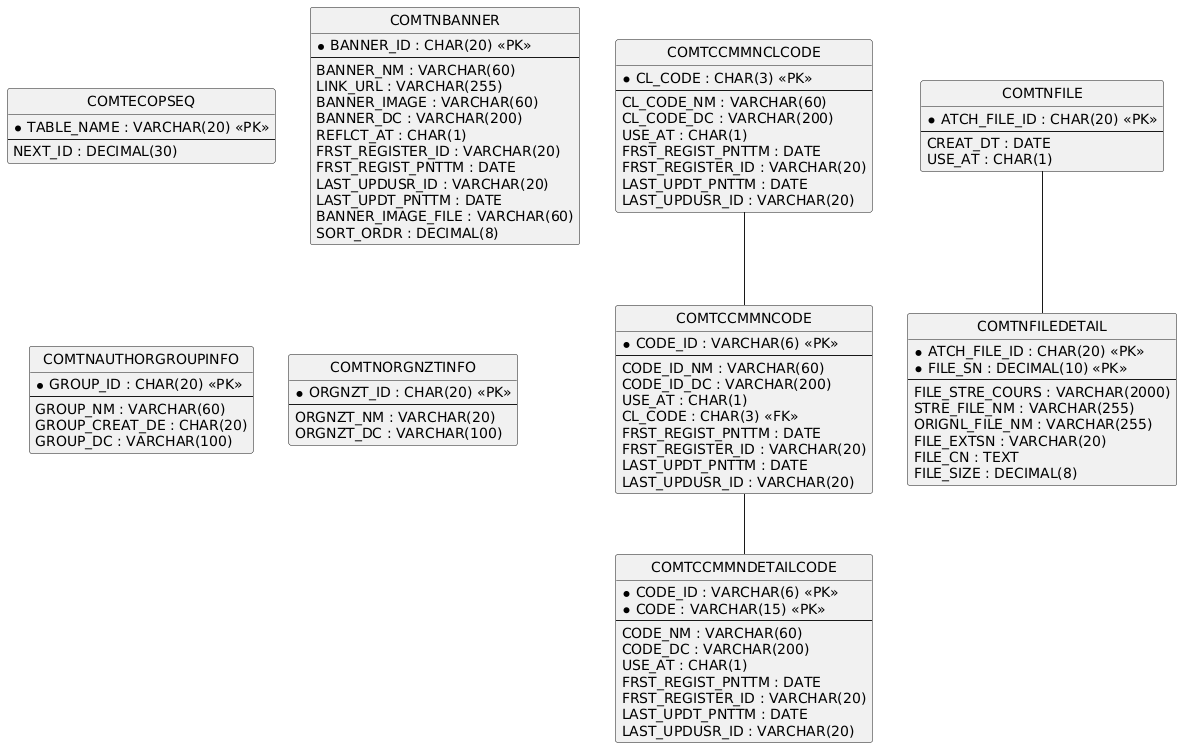

The diagram above was rendered by PlantUML. Its source (embedded in the PNG):
@startuml
hide circle
skinparam linetype ortho

entity "COMTECOPSEQ" as COMTECOPSEQ {
  * TABLE_NAME : VARCHAR(20) <<PK>>
  --
  NEXT_ID : DECIMAL(30)
}

entity "COMTNBANNER" as COMTNBANNER {
  * BANNER_ID : CHAR(20) <<PK>>
  --
  BANNER_NM : VARCHAR(60)
  LINK_URL : VARCHAR(255)
  BANNER_IMAGE : VARCHAR(60)
  BANNER_DC : VARCHAR(200)
  REFLCT_AT : CHAR(1)
  FRST_REGISTER_ID : VARCHAR(20)
  FRST_REGIST_PNTTM : DATE
  LAST_UPDUSR_ID : VARCHAR(20)
  LAST_UPDT_PNTTM : DATE
  BANNER_IMAGE_FILE : VARCHAR(60)
  SORT_ORDR : DECIMAL(8)
}

entity "COMTCCMMNCLCODE" as COMTCCMMNCLCODE {
  * CL_CODE : CHAR(3) <<PK>>
  --
  CL_CODE_NM : VARCHAR(60)
  CL_CODE_DC : VARCHAR(200)
  USE_AT : CHAR(1)
  FRST_REGIST_PNTTM : DATE
  FRST_REGISTER_ID : VARCHAR(20)
  LAST_UPDT_PNTTM : DATE
  LAST_UPDUSR_ID : VARCHAR(20)
}

entity "COMTCCMMNCODE" as COMTCCMMNCODE {
  * CODE_ID : VARCHAR(6) <<PK>>
  --
  CODE_ID_NM : VARCHAR(60)
  CODE_ID_DC : VARCHAR(200)
  USE_AT : CHAR(1)
  CL_CODE : CHAR(3) <<FK>>
  FRST_REGIST_PNTTM : DATE
  FRST_REGISTER_ID : VARCHAR(20)
  LAST_UPDT_PNTTM : DATE
  LAST_UPDUSR_ID : VARCHAR(20)
}

entity "COMTCCMMNDETAILCODE" as COMTCCMMNDETAILCODE {
  * CODE_ID : VARCHAR(6) <<PK>>
  * CODE : VARCHAR(15) <<PK>>
  --
  CODE_NM : VARCHAR(60)
  CODE_DC : VARCHAR(200)
  USE_AT : CHAR(1)
  FRST_REGIST_PNTTM : DATE
  FRST_REGISTER_ID : VARCHAR(20)
  LAST_UPDT_PNTTM : DATE
  LAST_UPDUSR_ID : VARCHAR(20)
}

entity "COMTNAUTHORGROUPINFO" as COMTNAUTHORGROUPINFO {
  * GROUP_ID : CHAR(20) <<PK>>
  --
  GROUP_NM : VARCHAR(60)
  GROUP_CREAT_DE : CHAR(20)
  GROUP_DC : VARCHAR(100)
}

entity "COMTNORGNZTINFO" as COMTNORGNZTINFO {
  * ORGNZT_ID : CHAR(20) <<PK>>
  --
  ORGNZT_NM : VARCHAR(20)
  ORGNZT_DC : VARCHAR(100)
}

entity "COMTNFILE" as COMTNFILE {
  * ATCH_FILE_ID : CHAR(20) <<PK>>
  --
  CREAT_DT : DATE
  USE_AT : CHAR(1)
}

entity "COMTNFILEDETAIL" as COMTNFILEDETAIL {
  * ATCH_FILE_ID : CHAR(20) <<PK>>
  * FILE_SN : DECIMAL(10) <<PK>>
  --
  FILE_STRE_COURS : VARCHAR(2000)
  STRE_FILE_NM : VARCHAR(255)
  ORIGNL_FILE_NM : VARCHAR(255)
  FILE_EXTSN : VARCHAR(20)
  FILE_CN : TEXT
  FILE_SIZE : DECIMAL(8)
}

COMTCCMMNCLCODE -- COMTCCMMNCODE
COMTCCMMNCODE -- COMTCCMMNDETAILCODE
COMTNFILE -- COMTNFILEDETAIL
@enduml